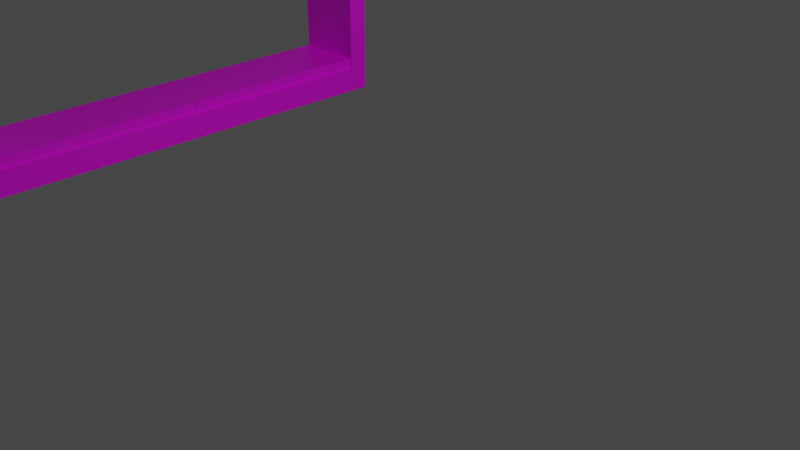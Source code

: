 # Source: Door_Frame.blend  (saved by Blender 2.80.75; exported with 4.5.12 LTS)
import bpy
from mathutils import Matrix  # noqa: F401  (used for matrix-valued properties, if any)

bpy.ops.wm.read_factory_settings(use_empty=True)
scene = bpy.context.scene
scene.name = 'Scene'

# ---- collections
col_collection = bpy.data.collections.new('Collection'); scene.collection.children.link(col_collection)

# ---- images (referenced by path relative to the original .blend; pixels are not part of the script)
import os
ASSET_DIR = os.environ.get("B2B_ASSET_DIR", "")  # directory of the original .blend (textures are referenced by path, not embedded)
HERE = os.path.dirname(os.path.abspath(__file__))  # packed textures are extracted next to this script under _unpacked/

def load_image(name, relpath, width, height, colorspace="sRGB"):
    """Load a texture the original file referenced (path relative to the .blend, or extracted next to this script)."""
    p = next((c for c in (os.path.join(HERE, relpath), os.path.join(ASSET_DIR, relpath)) if relpath and os.path.exists(c)), "")
    if p:
        img = bpy.data.images.load(p, check_existing=True)
        img.name = name
    else:  # same state as the original file: an image datablock whose file is absent (Cycles renders it pink)
        img = bpy.data.images.new(name, width, height)
        img.source = "FILE"
        img.filepath = "//" + (relpath or name)
    img.colorspace_settings.name = colorspace
    return img
img_door_frame_jpg = load_image('Door Frame.jpg', 'Materials/Door Frame.jpg', 1024, 1024, 'sRGB')
img_seamless_metal_plate_pattern_jpg = load_image('seamless-metal-plate-pattern.jpg', 'Materials/seamless-metal-plate-pattern.jpg', 1024, 1024, 'sRGB')

# ---- materials (node trees are filled in below, after node groups)
mat_material_011 = bpy.data.materials.new('Material.011')
mat_material_011.use_transparent_shadow = False
mat_material_013 = bpy.data.materials.new('Material.013')
mat_material_013.use_transparent_shadow = False
mat_material_012 = bpy.data.materials.new('Material.012')
mat_material_012.use_transparent_shadow = False

# ---- material node trees
mat_material_011.use_nodes = True; mat_material_011.node_tree.nodes.clear()
_N = mat_material_011.node_tree.nodes; _L = mat_material_011.node_tree.links
n0 = _N.new('ShaderNodeOutputMaterial'); n0.name = 'Material Output'; n0.location = (300, 300)
n1 = _N.new('ShaderNodeBsdfPrincipled'); n1.name = 'Principled BSDF'; n1.location = (10, 300)
n1.distribution = 'GGX'
n1.subsurface_method = 'BURLEY'
n1.inputs[3].default_value = 1.45
n1.inputs[27].default_value = (0.0, 0.0, 0.0, 1.0)
n1.inputs[28].default_value = 1.0
n2 = _N.new('ShaderNodeTexImage'); n2.name = 'Image Texture'; n2.location = (-280, 280)
n2.image = img_door_frame_jpg
_L.new(n1.outputs[0], n0.inputs[0])
_L.new(n2.outputs[0], n1.inputs[0])
n0.is_active_output = True
mat_material_013.use_nodes = True; mat_material_013.node_tree.nodes.clear()
_N = mat_material_013.node_tree.nodes; _L = mat_material_013.node_tree.links
n0 = _N.new('ShaderNodeOutputMaterial'); n0.name = 'Material Output'; n0.location = (300, 300)
n1 = _N.new('ShaderNodeBsdfPrincipled'); n1.name = 'Principled BSDF'; n1.location = (10, 300)
n1.distribution = 'GGX'
n1.subsurface_method = 'BURLEY'
n1.inputs[3].default_value = 1.45
n1.inputs[27].default_value = (0.0, 0.0, 0.0, 1.0)
n1.inputs[28].default_value = 1.0
n2 = _N.new('ShaderNodeTexImage'); n2.name = 'Image Texture'; n2.location = (-280, 280)
n2.image = img_seamless_metal_plate_pattern_jpg
_L.new(n1.outputs[0], n0.inputs[0])
_L.new(n2.outputs[0], n1.inputs[0])
n0.is_active_output = True
mat_material_012.use_nodes = True; mat_material_012.node_tree.nodes.clear()
_N = mat_material_012.node_tree.nodes; _L = mat_material_012.node_tree.links
n0 = _N.new('ShaderNodeOutputMaterial'); n0.name = 'Material Output'; n0.location = (300, 300)
n1 = _N.new('ShaderNodeBsdfPrincipled'); n1.name = 'Principled BSDF'; n1.location = (10, 300)
n1.distribution = 'GGX'
n1.subsurface_method = 'BURLEY'
n1.inputs[3].default_value = 1.45
n1.inputs[27].default_value = (0.0, 0.0, 0.0, 1.0)
n1.inputs[28].default_value = 1.0
n2 = _N.new('ShaderNodeTexImage'); n2.name = 'Image Texture'; n2.location = (-280, 280)
n2.image = img_seamless_metal_plate_pattern_jpg
_L.new(n1.outputs[0], n0.inputs[0])
_L.new(n2.outputs[0], n1.inputs[0])
n0.is_active_output = True

# ---- world
world_world = bpy.data.worlds.new('World'); scene.world = world_world
world_world.use_nodes = True; world_world.node_tree.nodes.clear()
_N = world_world.node_tree.nodes; _L = world_world.node_tree.links
n0 = _N.new('ShaderNodeOutputWorld'); n0.name = 'World Output'; n0.location = (300, 300)
n1 = _N.new('ShaderNodeBackground'); n1.name = 'Background'; n1.location = (10, 300)
n1.inputs[0].default_value = (0.05088, 0.05088, 0.05088, 1.0)
_L.new(n1.outputs[0], n0.inputs[0])
n0.is_active_output = True
world_world.color = (0.05088, 0.05088, 0.05088)
world_world.use_sun_shadow = False
world_world.sun_shadow_jitter_overblur = 0.0

# ---- cameras
cam_camera = bpy.data.cameras.new('Camera')
cam_camera.clip_end = 100.0
cam_camera.ortho_scale = 7.314

# ---- lights
light_light = bpy.data.lights.new('Light', 'POINT')
light_light.transmission_factor = 0.0
light_light.energy = 1000.0
light_light.shadow_soft_size = 0.1
light_light.shadow_maximum_resolution = 0.006
light_light.use_absolute_resolution = True

# ---- meshes
me_cube_010 = bpy.data.meshes.new('Cube.010')
me_cube_010.from_pydata([(-1.0, -2.315, -0.8427), (-1.0, -2.315, 2.386), (-1.0, 0.8427, -0.8427), (-1.0, 0.8427, 2.386), (1.0, -2.315, -0.8427), (1.0, -2.315, 2.386), (1.0, 0.8427, -0.8427), (1.0, 0.8427, 2.386), (-1.0, 1.0, -1.0), (-1.0, -2.473, -1.0), (-1.0, -2.473, 2.543), (-1.0, 1.0, 2.543), (1.0, 1.0, 2.543), (1.0, 1.0, -1.0), (1.0, -2.473, -1.0), (1.0, -2.473, 2.543)], [], [(3, 7, 5, 1), (8, 11, 12, 13), (2, 6, 7, 3), (14, 15, 10, 9), (8, 13, 14, 9), (12, 11, 10, 15), (0, 2, 8, 9), (1, 0, 9, 10), (3, 1, 10, 11), (2, 3, 11, 8), (7, 6, 13, 12), (6, 4, 14, 13), (5, 7, 12, 15), (4, 5, 15, 14), (1, 5, 4, 0), (0, 4, 6, 2)])
_uv = me_cube_010.uv_layers.new(name='UVMap')
_uv.uv.foreach_set('vector', [0.6139, 0.5113, 0.6139, 0.7387, 0.6139, 0.01132, 0.6139, 0.2387, 0.375, 0.25, 0.625, 0.25, 0.625, 0.5, 0.375, 0.5, 0.3861, 0.5113, 0.6139, 0.5113, 0.6139, 0.2387, 0.3861, 0.2387, 0.375, 0.75, 0.625, 0.75, 0.625, 1.0, 0.375, 1.0, 0.125, 0.5, 0.375, 0.5, 0.375, 0.75, 0.125, 0.75, 0.625, 0.5, 0.875, 0.5, 0.875, 0.75, 0.625, 0.75, 0.3861, 0.01132, 0.3861, 0.2387, 0.375, 0.25, 0.375, 0.0, 0.6139, 0.01132, 0.3861, 0.01132, 0.375, 0.0, 0.625, 0.0, 0.6139, 0.2387, 0.6139, 0.01132, 0.625, 0.0, 0.625, 0.25, 0.3861, 0.2387, 0.6139, 0.2387, 0.625, 0.25, 0.375, 0.25, 0.6139, 0.5113, 0.3861, 0.5113, 0.375, 0.5, 0.625, 0.5, 0.3861, 0.5113, 0.3861, 0.7387, 0.375, 0.75, 0.375, 0.5, 0.6139, 0.7387, 0.6139, 0.5113, 0.625, 0.5, 0.625, 0.75, 0.3861, 0.7387, 0.6139, 0.7387, 0.625, 0.75, 0.375, 0.75, 0.6139, 0.7387, 0.3861, 0.7387, 0.3861, 0.01132, 0.6139, 0.01132, 0.3861, 0.7387, 0.3861, 0.5113, 0.3861, 0.2387, 0.3861, 0.01132])
me_cube_010.materials.append(mat_material_011)
me_cube_010.use_remesh_preserve_volume = False
me_cube_010.use_remesh_preserve_attributes = False
me_cube_010.use_mirror_vertex_groups = False
me_cube_010.update()
me_cube_012 = bpy.data.meshes.new('Cube.012')
me_cube_012.from_pydata([(-1.0, -1.0, -1.0), (-1.0, -1.0, 1.0), (-1.0, 1.0, -1.0), (-1.0, 1.0, 1.0), (1.0, -1.0, -1.0), (1.0, -1.0, 1.0), (1.0, 1.0, -1.0), (1.0, 1.0, 1.0)], [], [(0, 1, 3, 2), (2, 3, 7, 6), (6, 7, 5, 4), (4, 5, 1, 0), (2, 6, 4, 0), (7, 3, 1, 5)])
_uv = me_cube_012.uv_layers.new(name='UVMap')
_uv.uv.foreach_set('vector', [0.375, 0.0, 0.625, 0.0, 0.625, 0.25, 0.375, 0.25, 0.375, 0.25, 0.625, 0.25, 0.625, 0.5, 0.375, 0.5, 0.375, 0.5, 0.625, 0.5, 0.625, 0.75, 0.375, 0.75, 0.375, 0.75, 0.625, 0.75, 0.625, 1.0, 0.375, 1.0, 0.125, 0.5, 0.375, 0.5, 0.375, 0.75, 0.125, 0.75, 0.0, 0.0, 0.9967, -0.001667, 1.003, 1.0, 0.0, 1.0])
me_cube_012.materials.append(mat_material_013)
me_cube_012.use_remesh_preserve_volume = False
me_cube_012.use_remesh_preserve_attributes = False
me_cube_012.use_mirror_vertex_groups = False
me_cube_012.update()
me_cube_011 = bpy.data.meshes.new('Cube.011')
me_cube_011.from_pydata([(-1.0, -1.0, -1.0), (-1.0, -1.0, 1.0), (-1.0, 1.0, -1.0), (-1.0, 1.0, 1.0), (1.0, -1.0, -1.0), (1.0, -1.0, 1.0), (1.0, 1.0, -1.0), (1.0, 1.0, 1.0)], [], [(0, 1, 3, 2), (2, 3, 7, 6), (6, 7, 5, 4), (4, 5, 1, 0), (2, 6, 4, 0), (7, 3, 1, 5)])
_uv = me_cube_011.uv_layers.new(name='UVMap')
_uv.uv.foreach_set('vector', [0.375, 0.0, 0.625, 0.0, 0.625, 0.25, 0.375, 0.25, 0.375, 0.25, 0.625, 0.25, 0.625, 0.5, 0.375, 0.5, 0.375, 0.5, 0.625, 0.5, 0.625, 0.75, 0.375, 0.75, 0.375, 0.75, 0.625, 0.75, 0.625, 1.0, 0.375, 1.0, 0.125, 0.5, 0.375, 0.5, 0.375, 0.75, 0.125, 0.75, 0.0, 0.0, 0.9967, -0.001667, 1.003, 1.0, 0.0, 1.0])
me_cube_011.materials.append(mat_material_012)
me_cube_011.use_remesh_preserve_volume = False
me_cube_011.use_remesh_preserve_attributes = False
me_cube_011.use_mirror_vertex_groups = False
me_cube_011.update()

# ---- objects
ob_light = bpy.data.objects.new('Light', light_light)
ob_camera = bpy.data.objects.new('Camera', cam_camera)
ob_cube_007 = bpy.data.objects.new('Cube.007', me_cube_010)
ob_cube_002 = bpy.data.objects.new('Cube.002', me_cube_012)
ob_cube_003 = bpy.data.objects.new('Cube.003', me_cube_011)

# ---- transforms, parenting, visibility, modifiers, constraints
ob_light.location = (4.076, 1.005, 5.904)
ob_light.rotation_euler = (0.6503, 0.05522, 1.866)
ob_light.lock_rotations_4d = False
ob_light.empty_display_type = 'ARROWS'
ob_light.color = (0.0, 0.0, 0.0, 0.0)
ob_light.lineart.crease_threshold = 0.0
ob_camera.location = (7.359, -6.926, 4.958)
ob_camera.rotation_euler = (1.109, 0.0, 0.8149)
ob_camera.lock_rotations_4d = False
ob_camera.empty_display_type = 'ARROWS'
ob_camera.color = (0.0, 0.0, 0.0, 0.0)
ob_camera.display_type = 'WIRE'
ob_camera.lineart.crease_threshold = 0.0
ob_cube_007.location = (-4.118, 1.196, 1.787)
ob_cube_007.scale = (0.4533, 1.613, 1.994)
ob_cube_007.lineart.crease_threshold = 0.0
ob_cube_002.location = (-4.13, -1.24, 0.06671)
ob_cube_002.scale = (0.4309, 1.314, 0.1804)
ob_cube_002.lineart.crease_threshold = 0.0
ob_cube_003.location = (-4.13, 1.384, 0.06671)
ob_cube_003.scale = (0.4309, 1.314, 0.1804)
ob_cube_003.lineart.crease_threshold = 0.0

# ---- collection membership
col_collection.objects.link(ob_light)
col_collection.objects.link(ob_camera)
col_collection.objects.link(ob_cube_007)
col_collection.objects.link(ob_cube_002)
col_collection.objects.link(ob_cube_003)

# ---- scene / render settings (as saved in the file)
scene.camera = ob_camera
scene.frame_start = 1; scene.frame_end = 250; scene.frame_set(132)
scene.render.engine = 'BLENDER_EEVEE_NEXT'
scene.cycles.use_denoising = False
scene.cycles.samples = 128
scene.cycles.sampling_pattern = 'TABULATED_SOBOL'
scene.cycles.use_adaptive_sampling = False
scene.cycles.use_light_tree = False
scene.view_settings.view_transform = 'Filmic'
bpy.context.view_layer.update()

